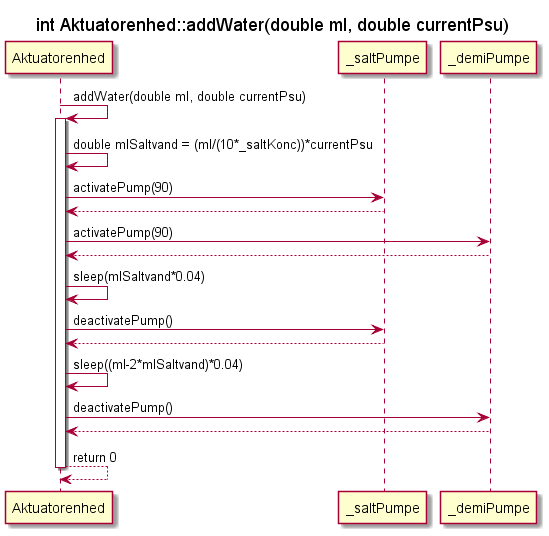

The diagram above was rendered by PlantUML. Its source (embedded in the PNG):
@startuml SD_AE_addWater

Participant Aktuatorenhed as ae
participant _saltPumpe as tp
participant _demiPumpe as sp


title int Aktuatorenhed::addWater(double ml, double currentPsu)


        ae -> ae : addWater(double ml, double currentPsu)
        activate ae
        ae -> ae : double mlSaltvand = (ml/(10*_saltKonc))*currentPsu

            ae -> tp : activatePump(90)
            ae <-- tp
            ae -> sp : activatePump(90)
            ae <-- sp
            ae -> ae : sleep(mlSaltvand*0.04)
            ae -> tp : deactivatePump()
            ae <-- tp     
            ae -> ae : sleep((ml-2*mlSaltvand)*0.04)
            ae -> sp : deactivatePump()
            ae <-- sp
            ae <-- ae : return 0
     deactivate ae
            
            
            

@enduml